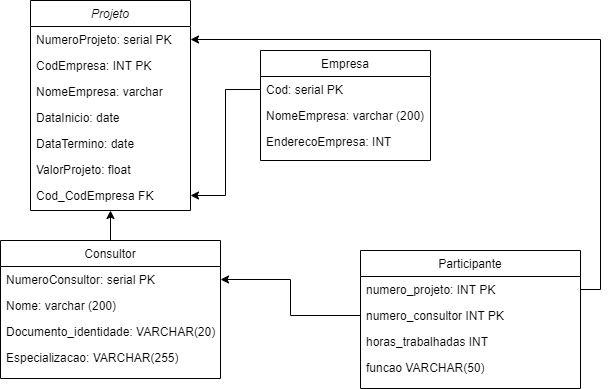

The diagram above was exported from draw.io. Its source (the exported page's mxGraphModel, read from the mxfile embedded in the PNG):
<mxGraphModel dx="880" dy="468" grid="1" gridSize="10" guides="1" tooltips="1" connect="1" arrows="1" fold="1" page="1" pageScale="1" pageWidth="827" pageHeight="1169" math="0" shadow="0">
  <root>
    <mxCell id="WIyWlLk6GJQsqaUBKTNV-0" />
    <mxCell id="WIyWlLk6GJQsqaUBKTNV-1" parent="WIyWlLk6GJQsqaUBKTNV-0" />
    <mxCell id="zkfFHV4jXpPFQw0GAbJ--0" value="Projeto" style="swimlane;fontStyle=2;align=center;verticalAlign=top;childLayout=stackLayout;horizontal=1;startSize=26;horizontalStack=0;resizeParent=1;resizeLast=0;collapsible=1;marginBottom=0;rounded=0;shadow=0;strokeWidth=1;" parent="WIyWlLk6GJQsqaUBKTNV-1" vertex="1">
      <mxGeometry x="220" y="120" width="160" height="210" as="geometry">
        <mxRectangle x="220" y="120" width="160" height="26" as="alternateBounds" />
      </mxGeometry>
    </mxCell>
    <mxCell id="zkfFHV4jXpPFQw0GAbJ--21" value="NumeroProjeto: serial PK" style="text;align=left;verticalAlign=top;spacingLeft=4;spacingRight=4;overflow=hidden;rotatable=0;points=[[0,0.5],[1,0.5]];portConstraint=eastwest;rounded=0;shadow=0;html=0;" parent="zkfFHV4jXpPFQw0GAbJ--0" vertex="1">
      <mxGeometry y="26" width="160" height="26" as="geometry" />
    </mxCell>
    <mxCell id="mhSpGqd28oIhONj6scvL-3" value="CodEmpresa: INT PK" style="text;align=left;verticalAlign=top;spacingLeft=4;spacingRight=4;overflow=hidden;rotatable=0;points=[[0,0.5],[1,0.5]];portConstraint=eastwest;" vertex="1" parent="zkfFHV4jXpPFQw0GAbJ--0">
      <mxGeometry y="52" width="160" height="26" as="geometry" />
    </mxCell>
    <mxCell id="mhSpGqd28oIhONj6scvL-4" value="NomeEmpresa: varchar" style="text;align=left;verticalAlign=top;spacingLeft=4;spacingRight=4;overflow=hidden;rotatable=0;points=[[0,0.5],[1,0.5]];portConstraint=eastwest;" vertex="1" parent="zkfFHV4jXpPFQw0GAbJ--0">
      <mxGeometry y="78" width="160" height="26" as="geometry" />
    </mxCell>
    <mxCell id="zkfFHV4jXpPFQw0GAbJ--22" value="DataInicio: date" style="text;align=left;verticalAlign=top;spacingLeft=4;spacingRight=4;overflow=hidden;rotatable=0;points=[[0,0.5],[1,0.5]];portConstraint=eastwest;rounded=0;shadow=0;html=0;" parent="zkfFHV4jXpPFQw0GAbJ--0" vertex="1">
      <mxGeometry y="104" width="160" height="26" as="geometry" />
    </mxCell>
    <mxCell id="zkfFHV4jXpPFQw0GAbJ--24" value="DataTermino: date" style="text;align=left;verticalAlign=top;spacingLeft=4;spacingRight=4;overflow=hidden;rotatable=0;points=[[0,0.5],[1,0.5]];portConstraint=eastwest;" parent="zkfFHV4jXpPFQw0GAbJ--0" vertex="1">
      <mxGeometry y="130" width="160" height="26" as="geometry" />
    </mxCell>
    <mxCell id="zkfFHV4jXpPFQw0GAbJ--25" value="ValorProjeto: float" style="text;align=left;verticalAlign=top;spacingLeft=4;spacingRight=4;overflow=hidden;rotatable=0;points=[[0,0.5],[1,0.5]];portConstraint=eastwest;" parent="zkfFHV4jXpPFQw0GAbJ--0" vertex="1">
      <mxGeometry y="156" width="160" height="26" as="geometry" />
    </mxCell>
    <mxCell id="mhSpGqd28oIhONj6scvL-6" value="Cod_CodEmpresa FK" style="text;align=left;verticalAlign=top;spacingLeft=4;spacingRight=4;overflow=hidden;rotatable=0;points=[[0,0.5],[1,0.5]];portConstraint=eastwest;" vertex="1" parent="zkfFHV4jXpPFQw0GAbJ--0">
      <mxGeometry y="182" width="160" height="26" as="geometry" />
    </mxCell>
    <mxCell id="mhSpGqd28oIhONj6scvL-10" style="edgeStyle=orthogonalEdgeStyle;rounded=0;orthogonalLoop=1;jettySize=auto;html=1;" edge="1" parent="WIyWlLk6GJQsqaUBKTNV-1" source="zkfFHV4jXpPFQw0GAbJ--6" target="zkfFHV4jXpPFQw0GAbJ--0">
      <mxGeometry relative="1" as="geometry" />
    </mxCell>
    <mxCell id="zkfFHV4jXpPFQw0GAbJ--6" value="Consultor" style="swimlane;fontStyle=0;align=center;verticalAlign=top;childLayout=stackLayout;horizontal=1;startSize=26;horizontalStack=0;resizeParent=1;resizeLast=0;collapsible=1;marginBottom=0;rounded=0;shadow=0;strokeWidth=1;" parent="WIyWlLk6GJQsqaUBKTNV-1" vertex="1">
      <mxGeometry x="190" y="360" width="220" height="138" as="geometry">
        <mxRectangle x="130" y="380" width="160" height="26" as="alternateBounds" />
      </mxGeometry>
    </mxCell>
    <mxCell id="zkfFHV4jXpPFQw0GAbJ--7" value="NumeroConsultor: serial PK" style="text;align=left;verticalAlign=top;spacingLeft=4;spacingRight=4;overflow=hidden;rotatable=0;points=[[0,0.5],[1,0.5]];portConstraint=eastwest;" parent="zkfFHV4jXpPFQw0GAbJ--6" vertex="1">
      <mxGeometry y="26" width="220" height="26" as="geometry" />
    </mxCell>
    <mxCell id="zkfFHV4jXpPFQw0GAbJ--8" value="Nome: varchar (200)" style="text;align=left;verticalAlign=top;spacingLeft=4;spacingRight=4;overflow=hidden;rotatable=0;points=[[0,0.5],[1,0.5]];portConstraint=eastwest;rounded=0;shadow=0;html=0;" parent="zkfFHV4jXpPFQw0GAbJ--6" vertex="1">
      <mxGeometry y="52" width="220" height="26" as="geometry" />
    </mxCell>
    <mxCell id="zkfFHV4jXpPFQw0GAbJ--11" value="Documento_identidade: VARCHAR(20)" style="text;align=left;verticalAlign=top;spacingLeft=4;spacingRight=4;overflow=hidden;rotatable=0;points=[[0,0.5],[1,0.5]];portConstraint=eastwest;" parent="zkfFHV4jXpPFQw0GAbJ--6" vertex="1">
      <mxGeometry y="78" width="220" height="26" as="geometry" />
    </mxCell>
    <mxCell id="mhSpGqd28oIhONj6scvL-13" value="Especializacao: VARCHAR(255)" style="text;align=left;verticalAlign=top;spacingLeft=4;spacingRight=4;overflow=hidden;rotatable=0;points=[[0,0.5],[1,0.5]];portConstraint=eastwest;" vertex="1" parent="zkfFHV4jXpPFQw0GAbJ--6">
      <mxGeometry y="104" width="220" height="26" as="geometry" />
    </mxCell>
    <mxCell id="zkfFHV4jXpPFQw0GAbJ--17" value="Empresa" style="swimlane;fontStyle=0;align=center;verticalAlign=top;childLayout=stackLayout;horizontal=1;startSize=26;horizontalStack=0;resizeParent=1;resizeLast=0;collapsible=1;marginBottom=0;rounded=0;shadow=0;strokeWidth=1;" parent="WIyWlLk6GJQsqaUBKTNV-1" vertex="1">
      <mxGeometry x="450" y="170" width="170" height="110" as="geometry">
        <mxRectangle x="550" y="140" width="160" height="26" as="alternateBounds" />
      </mxGeometry>
    </mxCell>
    <mxCell id="zkfFHV4jXpPFQw0GAbJ--18" value="Cod: serial PK" style="text;align=left;verticalAlign=top;spacingLeft=4;spacingRight=4;overflow=hidden;rotatable=0;points=[[0,0.5],[1,0.5]];portConstraint=eastwest;" parent="zkfFHV4jXpPFQw0GAbJ--17" vertex="1">
      <mxGeometry y="26" width="170" height="26" as="geometry" />
    </mxCell>
    <mxCell id="zkfFHV4jXpPFQw0GAbJ--19" value="NomeEmpresa: varchar (200)" style="text;align=left;verticalAlign=top;spacingLeft=4;spacingRight=4;overflow=hidden;rotatable=0;points=[[0,0.5],[1,0.5]];portConstraint=eastwest;rounded=0;shadow=0;html=0;" parent="zkfFHV4jXpPFQw0GAbJ--17" vertex="1">
      <mxGeometry y="52" width="170" height="26" as="geometry" />
    </mxCell>
    <mxCell id="zkfFHV4jXpPFQw0GAbJ--20" value="EnderecoEmpresa: INT" style="text;align=left;verticalAlign=top;spacingLeft=4;spacingRight=4;overflow=hidden;rotatable=0;points=[[0,0.5],[1,0.5]];portConstraint=eastwest;rounded=0;shadow=0;html=0;" parent="zkfFHV4jXpPFQw0GAbJ--17" vertex="1">
      <mxGeometry y="78" width="170" height="26" as="geometry" />
    </mxCell>
    <mxCell id="mhSpGqd28oIhONj6scvL-12" style="edgeStyle=orthogonalEdgeStyle;rounded=0;orthogonalLoop=1;jettySize=auto;html=1;" edge="1" parent="WIyWlLk6GJQsqaUBKTNV-1" source="zkfFHV4jXpPFQw0GAbJ--18" target="mhSpGqd28oIhONj6scvL-6">
      <mxGeometry relative="1" as="geometry" />
    </mxCell>
    <mxCell id="mhSpGqd28oIhONj6scvL-14" value="Participante" style="swimlane;fontStyle=0;align=center;verticalAlign=top;childLayout=stackLayout;horizontal=1;startSize=26;horizontalStack=0;resizeParent=1;resizeLast=0;collapsible=1;marginBottom=0;rounded=0;shadow=0;strokeWidth=1;" vertex="1" parent="WIyWlLk6GJQsqaUBKTNV-1">
      <mxGeometry x="550" y="370" width="220" height="138" as="geometry">
        <mxRectangle x="130" y="380" width="160" height="26" as="alternateBounds" />
      </mxGeometry>
    </mxCell>
    <mxCell id="mhSpGqd28oIhONj6scvL-15" value="numero_projeto: INT PK" style="text;align=left;verticalAlign=top;spacingLeft=4;spacingRight=4;overflow=hidden;rotatable=0;points=[[0,0.5],[1,0.5]];portConstraint=eastwest;" vertex="1" parent="mhSpGqd28oIhONj6scvL-14">
      <mxGeometry y="26" width="220" height="26" as="geometry" />
    </mxCell>
    <mxCell id="mhSpGqd28oIhONj6scvL-16" value="numero_consultor INT PK" style="text;align=left;verticalAlign=top;spacingLeft=4;spacingRight=4;overflow=hidden;rotatable=0;points=[[0,0.5],[1,0.5]];portConstraint=eastwest;rounded=0;shadow=0;html=0;" vertex="1" parent="mhSpGqd28oIhONj6scvL-14">
      <mxGeometry y="52" width="220" height="26" as="geometry" />
    </mxCell>
    <mxCell id="mhSpGqd28oIhONj6scvL-17" value="horas_trabalhadas INT" style="text;align=left;verticalAlign=top;spacingLeft=4;spacingRight=4;overflow=hidden;rotatable=0;points=[[0,0.5],[1,0.5]];portConstraint=eastwest;" vertex="1" parent="mhSpGqd28oIhONj6scvL-14">
      <mxGeometry y="78" width="220" height="26" as="geometry" />
    </mxCell>
    <mxCell id="mhSpGqd28oIhONj6scvL-18" value="funcao VARCHAR(50)" style="text;align=left;verticalAlign=top;spacingLeft=4;spacingRight=4;overflow=hidden;rotatable=0;points=[[0,0.5],[1,0.5]];portConstraint=eastwest;" vertex="1" parent="mhSpGqd28oIhONj6scvL-14">
      <mxGeometry y="104" width="220" height="26" as="geometry" />
    </mxCell>
    <mxCell id="mhSpGqd28oIhONj6scvL-20" style="edgeStyle=orthogonalEdgeStyle;rounded=0;orthogonalLoop=1;jettySize=auto;html=1;" edge="1" parent="WIyWlLk6GJQsqaUBKTNV-1" source="mhSpGqd28oIhONj6scvL-15" target="zkfFHV4jXpPFQw0GAbJ--21">
      <mxGeometry relative="1" as="geometry">
        <Array as="points">
          <mxPoint x="790" y="409" />
          <mxPoint x="790" y="159" />
        </Array>
      </mxGeometry>
    </mxCell>
    <mxCell id="mhSpGqd28oIhONj6scvL-21" style="edgeStyle=orthogonalEdgeStyle;rounded=0;orthogonalLoop=1;jettySize=auto;html=1;" edge="1" parent="WIyWlLk6GJQsqaUBKTNV-1" source="mhSpGqd28oIhONj6scvL-16" target="zkfFHV4jXpPFQw0GAbJ--7">
      <mxGeometry relative="1" as="geometry" />
    </mxCell>
  </root>
</mxGraphModel>